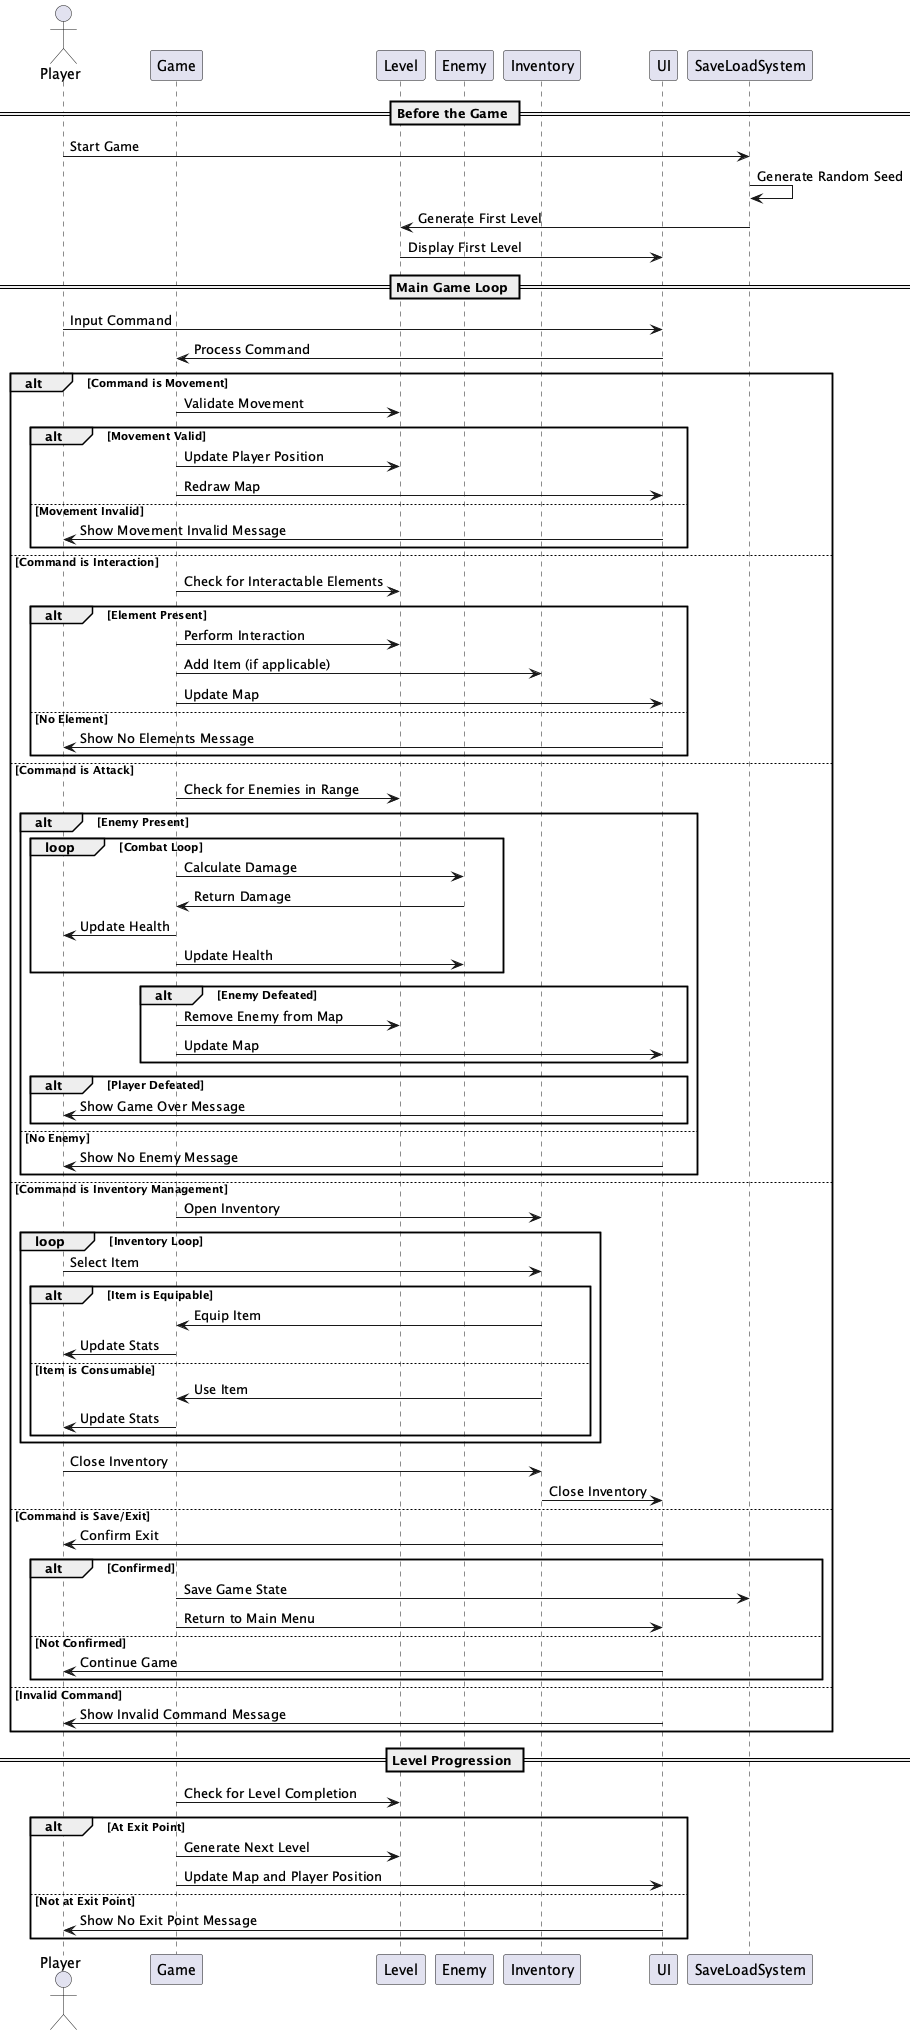

The diagram above was rendered by PlantUML. Its source (embedded in the PNG):
@startuml
actor Player

participant "Game" as Game
participant "Level" as Level
participant "Enemy" as Enemy
participant "Inventory" as Inventory
participant "UI" as UI
participant "SaveLoadSystem" as SaveLoadSystem

== Before the Game ==

Player -> SaveLoadSystem: Start Game
SaveLoadSystem -> SaveLoadSystem: Generate Random Seed
SaveLoadSystem -> Level: Generate First Level
Level -> UI: Display First Level
== Main Game Loop ==

Player -> UI: Input Command
UI -> Game: Process Command

alt Command is Movement
    Game -> Level: Validate Movement
    alt Movement Valid
        Game -> Level: Update Player Position
        Game -> UI: Redraw Map
    else Movement Invalid
        UI -> Player: Show Movement Invalid Message
    end
else Command is Interaction
    Game -> Level: Check for Interactable Elements
    alt Element Present
        Game -> Level: Perform Interaction
        Game -> Inventory: Add Item (if applicable)
        Game -> UI: Update Map
    else No Element
        UI -> Player: Show No Elements Message
    end
else Command is Attack
    Game -> Level: Check for Enemies in Range
    alt Enemy Present
        loop Combat Loop
            Game -> Enemy: Calculate Damage
            Enemy -> Game: Return Damage
            Game -> Player: Update Health
            Game -> Enemy: Update Health
        end
        alt Enemy Defeated
            Game -> Level: Remove Enemy from Map
            Game -> UI: Update Map
        end
        alt Player Defeated
            UI -> Player: Show Game Over Message
        end
    else No Enemy
        UI -> Player: Show No Enemy Message
    end
else Command is Inventory Management
    Game -> Inventory: Open Inventory
    loop Inventory Loop
        Player -> Inventory: Select Item
        alt Item is Equipable
            Inventory -> Game: Equip Item
            Game -> Player: Update Stats
        else Item is Consumable
            Inventory -> Game: Use Item
            Game -> Player: Update Stats
        end
    end
    Player -> Inventory: Close Inventory
    Inventory -> UI: Close Inventory
else Command is Save/Exit
    UI -> Player: Confirm Exit
    alt Confirmed
        Game -> SaveLoadSystem: Save Game State
        Game -> UI: Return to Main Menu
    else Not Confirmed
        UI -> Player: Continue Game
    end
else Invalid Command
    UI -> Player: Show Invalid Command Message
end

== Level Progression ==

Game -> Level: Check for Level Completion
alt At Exit Point
    Game -> Level: Generate Next Level
    Game -> UI: Update Map and Player Position
else Not at Exit Point
    UI -> Player: Show No Exit Point Message
end
@enduml